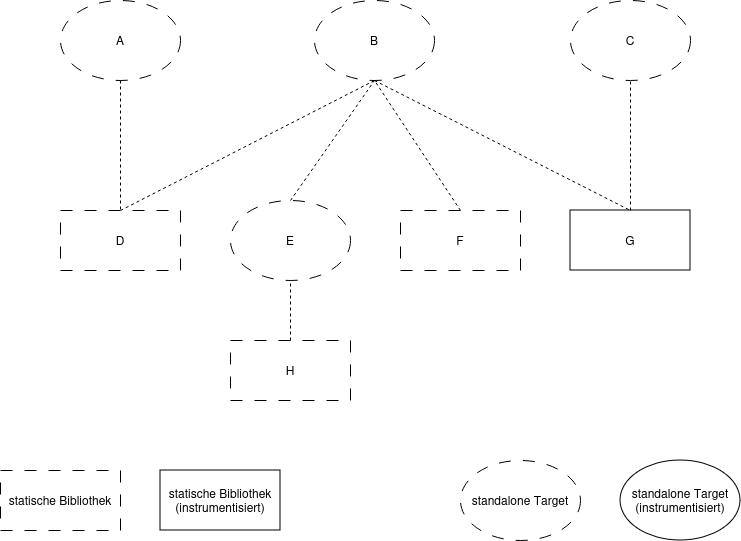

The diagram above was exported from draw.io. Its source (the exported page's mxGraphModel, read from the mxfile embedded in the PNG):
<mxGraphModel dx="1194" dy="759" grid="1" gridSize="10" guides="1" tooltips="1" connect="1" arrows="1" fold="1" page="1" pageScale="1" pageWidth="827" pageHeight="1169" math="0" shadow="0">
  <root>
    <mxCell id="0" />
    <mxCell id="1" parent="0" />
    <mxCell id="YP-T5Mg-jNKnYFr2g9vu-1" value="&lt;div&gt;standalone Target&lt;/div&gt;" style="ellipse;whiteSpace=wrap;html=1;dashed=1;dashPattern=12 12;" vertex="1" parent="1">
      <mxGeometry x="500" y="490" width="120" height="80" as="geometry" />
    </mxCell>
    <mxCell id="YP-T5Mg-jNKnYFr2g9vu-3" value="&lt;div&gt;statische Bibliothek&lt;/div&gt;" style="rounded=0;whiteSpace=wrap;html=1;dashed=1;dashPattern=12 12;" vertex="1" parent="1">
      <mxGeometry x="40" y="500" width="120" height="60" as="geometry" />
    </mxCell>
    <mxCell id="YP-T5Mg-jNKnYFr2g9vu-5" value="&lt;div&gt;statische Bibliothek&lt;/div&gt;(instrumentisiert)" style="rounded=0;whiteSpace=wrap;html=1;" vertex="1" parent="1">
      <mxGeometry x="200" y="500" width="120" height="60" as="geometry" />
    </mxCell>
    <mxCell id="YP-T5Mg-jNKnYFr2g9vu-6" value="&lt;div&gt;standalone Target&lt;/div&gt;&lt;div&gt;(instrumentisiert)&lt;br&gt;&lt;/div&gt;" style="ellipse;whiteSpace=wrap;html=1;" vertex="1" parent="1">
      <mxGeometry x="660" y="490" width="120" height="80" as="geometry" />
    </mxCell>
    <mxCell id="YP-T5Mg-jNKnYFr2g9vu-9" value="B" style="ellipse;whiteSpace=wrap;html=1;dashed=1;dashPattern=12 12;" vertex="1" parent="1">
      <mxGeometry x="354" y="30" width="120" height="80" as="geometry" />
    </mxCell>
    <mxCell id="YP-T5Mg-jNKnYFr2g9vu-10" value="E" style="ellipse;whiteSpace=wrap;html=1;dashed=1;dashPattern=12 12;" vertex="1" parent="1">
      <mxGeometry x="270" y="230" width="120" height="80" as="geometry" />
    </mxCell>
    <mxCell id="YP-T5Mg-jNKnYFr2g9vu-11" value="F" style="rounded=0;whiteSpace=wrap;html=1;dashed=1;dashPattern=12 12;" vertex="1" parent="1">
      <mxGeometry x="440" y="240" width="120" height="60" as="geometry" />
    </mxCell>
    <mxCell id="YP-T5Mg-jNKnYFr2g9vu-12" value="D" style="rounded=0;whiteSpace=wrap;html=1;dashed=1;dashPattern=12 12;" vertex="1" parent="1">
      <mxGeometry x="100" y="240" width="120" height="60" as="geometry" />
    </mxCell>
    <mxCell id="YP-T5Mg-jNKnYFr2g9vu-13" value="G" style="rounded=0;whiteSpace=wrap;html=1;" vertex="1" parent="1">
      <mxGeometry x="610" y="240" width="120" height="60" as="geometry" />
    </mxCell>
    <mxCell id="YP-T5Mg-jNKnYFr2g9vu-14" value="H" style="rounded=0;whiteSpace=wrap;html=1;dashed=1;dashPattern=12 12;" vertex="1" parent="1">
      <mxGeometry x="270" y="370" width="120" height="60" as="geometry" />
    </mxCell>
    <mxCell id="YP-T5Mg-jNKnYFr2g9vu-15" value="A" style="ellipse;whiteSpace=wrap;html=1;dashed=1;dashPattern=12 12;" vertex="1" parent="1">
      <mxGeometry x="100" y="30" width="120" height="80" as="geometry" />
    </mxCell>
    <mxCell id="YP-T5Mg-jNKnYFr2g9vu-16" value="C" style="ellipse;whiteSpace=wrap;html=1;dashed=1;dashPattern=12 12;" vertex="1" parent="1">
      <mxGeometry x="610" y="30" width="120" height="80" as="geometry" />
    </mxCell>
    <mxCell id="YP-T5Mg-jNKnYFr2g9vu-17" value="" style="endArrow=none;dashed=1;html=1;rounded=0;entryX=0.5;entryY=1;entryDx=0;entryDy=0;exitX=0.5;exitY=0;exitDx=0;exitDy=0;" edge="1" parent="1" source="YP-T5Mg-jNKnYFr2g9vu-10" target="YP-T5Mg-jNKnYFr2g9vu-9">
      <mxGeometry width="50" height="50" relative="1" as="geometry">
        <mxPoint x="390" y="330" as="sourcePoint" />
        <mxPoint x="440" y="280" as="targetPoint" />
      </mxGeometry>
    </mxCell>
    <mxCell id="YP-T5Mg-jNKnYFr2g9vu-18" value="" style="endArrow=none;dashed=1;html=1;rounded=0;entryX=0.5;entryY=1;entryDx=0;entryDy=0;exitX=0.5;exitY=0;exitDx=0;exitDy=0;" edge="1" parent="1" source="YP-T5Mg-jNKnYFr2g9vu-11" target="YP-T5Mg-jNKnYFr2g9vu-9">
      <mxGeometry width="50" height="50" relative="1" as="geometry">
        <mxPoint x="390" y="330" as="sourcePoint" />
        <mxPoint x="440" y="280" as="targetPoint" />
      </mxGeometry>
    </mxCell>
    <mxCell id="YP-T5Mg-jNKnYFr2g9vu-19" value="" style="endArrow=none;dashed=1;html=1;rounded=0;exitX=0.5;exitY=1;exitDx=0;exitDy=0;entryX=0.5;entryY=0;entryDx=0;entryDy=0;" edge="1" parent="1" source="YP-T5Mg-jNKnYFr2g9vu-9" target="YP-T5Mg-jNKnYFr2g9vu-13">
      <mxGeometry width="50" height="50" relative="1" as="geometry">
        <mxPoint x="390" y="330" as="sourcePoint" />
        <mxPoint x="440" y="280" as="targetPoint" />
      </mxGeometry>
    </mxCell>
    <mxCell id="YP-T5Mg-jNKnYFr2g9vu-20" value="" style="endArrow=none;dashed=1;html=1;rounded=0;entryX=0.5;entryY=1;entryDx=0;entryDy=0;exitX=0.5;exitY=0;exitDx=0;exitDy=0;" edge="1" parent="1" source="YP-T5Mg-jNKnYFr2g9vu-12" target="YP-T5Mg-jNKnYFr2g9vu-9">
      <mxGeometry width="50" height="50" relative="1" as="geometry">
        <mxPoint x="390" y="330" as="sourcePoint" />
        <mxPoint x="440" y="280" as="targetPoint" />
      </mxGeometry>
    </mxCell>
    <mxCell id="YP-T5Mg-jNKnYFr2g9vu-21" value="" style="endArrow=none;dashed=1;html=1;rounded=0;exitX=0.5;exitY=1;exitDx=0;exitDy=0;entryX=0.5;entryY=0;entryDx=0;entryDy=0;" edge="1" parent="1" source="YP-T5Mg-jNKnYFr2g9vu-15" target="YP-T5Mg-jNKnYFr2g9vu-12">
      <mxGeometry width="50" height="50" relative="1" as="geometry">
        <mxPoint x="390" y="330" as="sourcePoint" />
        <mxPoint x="520" y="350" as="targetPoint" />
      </mxGeometry>
    </mxCell>
    <mxCell id="YP-T5Mg-jNKnYFr2g9vu-22" value="" style="endArrow=none;dashed=1;html=1;rounded=0;entryX=0.5;entryY=1;entryDx=0;entryDy=0;exitX=0.5;exitY=0;exitDx=0;exitDy=0;" edge="1" parent="1" source="YP-T5Mg-jNKnYFr2g9vu-13" target="YP-T5Mg-jNKnYFr2g9vu-16">
      <mxGeometry width="50" height="50" relative="1" as="geometry">
        <mxPoint x="390" y="330" as="sourcePoint" />
        <mxPoint x="440" y="280" as="targetPoint" />
      </mxGeometry>
    </mxCell>
    <mxCell id="YP-T5Mg-jNKnYFr2g9vu-23" value="" style="endArrow=none;dashed=1;html=1;rounded=0;entryX=0.5;entryY=1;entryDx=0;entryDy=0;exitX=0.5;exitY=0;exitDx=0;exitDy=0;" edge="1" parent="1" source="YP-T5Mg-jNKnYFr2g9vu-14" target="YP-T5Mg-jNKnYFr2g9vu-10">
      <mxGeometry width="50" height="50" relative="1" as="geometry">
        <mxPoint x="390" y="330" as="sourcePoint" />
        <mxPoint x="440" y="280" as="targetPoint" />
      </mxGeometry>
    </mxCell>
  </root>
</mxGraphModel>